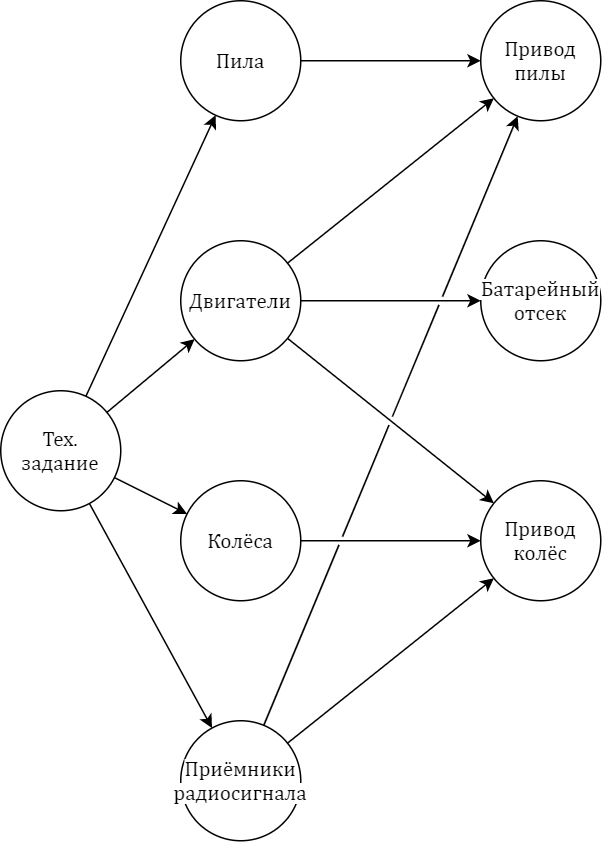

The diagram above was exported from draw.io. Its source (the exported page's mxGraphModel, read from the mxfile embedded in the PNG):
<mxGraphModel dx="1024" dy="592" grid="1" gridSize="10" guides="1" tooltips="1" connect="1" arrows="1" fold="1" page="1" pageScale="1" pageWidth="827" pageHeight="1169" math="0" shadow="0">
  <root>
    <mxCell id="0" />
    <mxCell id="1" parent="0" />
    <mxCell id="A3KxoqD9hoKocan3baYv-1" value="Тех.&lt;br&gt;задание" style="ellipse;whiteSpace=wrap;html=1;aspect=fixed;fontFamily=Cambria Math;fontSize=14;" vertex="1" parent="1">
      <mxGeometry x="40" y="260" width="80" height="80" as="geometry" />
    </mxCell>
    <mxCell id="A3KxoqD9hoKocan3baYv-7" value="Пила" style="ellipse;whiteSpace=wrap;html=1;aspect=fixed;fontFamily=Cambria Math;fontSize=14;" vertex="1" parent="1">
      <mxGeometry x="160" width="80" height="80" as="geometry" />
    </mxCell>
    <mxCell id="A3KxoqD9hoKocan3baYv-8" value="Двигатели" style="ellipse;whiteSpace=wrap;html=1;aspect=fixed;fontFamily=Cambria Math;fontSize=14;" vertex="1" parent="1">
      <mxGeometry x="160" y="160" width="80" height="80" as="geometry" />
    </mxCell>
    <mxCell id="A3KxoqD9hoKocan3baYv-11" value="Колёса" style="ellipse;whiteSpace=wrap;html=1;aspect=fixed;fontFamily=Cambria Math;fontSize=14;" vertex="1" parent="1">
      <mxGeometry x="160" y="320" width="80" height="80" as="geometry" />
    </mxCell>
    <mxCell id="A3KxoqD9hoKocan3baYv-32" value="&lt;span style=&quot;background-color: rgb(255 , 255 , 255)&quot;&gt;Приёмники&lt;br&gt;радиосигнала&lt;/span&gt;" style="ellipse;whiteSpace=wrap;html=1;aspect=fixed;fontFamily=Cambria Math;fontSize=14;" vertex="1" parent="1">
      <mxGeometry x="160" y="480" width="80" height="80" as="geometry" />
    </mxCell>
    <mxCell id="A3KxoqD9hoKocan3baYv-35" value="" style="endArrow=classic;html=1;fontFamily=Cambria Math;fontSize=14;" edge="1" parent="1" source="A3KxoqD9hoKocan3baYv-1" target="A3KxoqD9hoKocan3baYv-7">
      <mxGeometry width="50" height="50" relative="1" as="geometry">
        <mxPoint x="20" y="430" as="sourcePoint" />
        <mxPoint x="70" y="380" as="targetPoint" />
      </mxGeometry>
    </mxCell>
    <mxCell id="A3KxoqD9hoKocan3baYv-36" value="" style="endArrow=classic;html=1;fontFamily=Cambria Math;fontSize=14;" edge="1" parent="1" source="A3KxoqD9hoKocan3baYv-1" target="A3KxoqD9hoKocan3baYv-8">
      <mxGeometry width="50" height="50" relative="1" as="geometry">
        <mxPoint x="-20" y="440" as="sourcePoint" />
        <mxPoint x="164.22291236000342" y="257.8885438199983" as="targetPoint" />
      </mxGeometry>
    </mxCell>
    <mxCell id="A3KxoqD9hoKocan3baYv-37" value="" style="endArrow=classic;html=1;fontFamily=Cambria Math;fontSize=14;" edge="1" parent="1" source="A3KxoqD9hoKocan3baYv-1" target="A3KxoqD9hoKocan3baYv-11">
      <mxGeometry width="50" height="50" relative="1" as="geometry">
        <mxPoint x="40" y="430" as="sourcePoint" />
        <mxPoint x="90" y="380" as="targetPoint" />
      </mxGeometry>
    </mxCell>
    <mxCell id="A3KxoqD9hoKocan3baYv-38" value="" style="endArrow=classic;html=1;fontFamily=Cambria Math;fontSize=14;" edge="1" parent="1" source="A3KxoqD9hoKocan3baYv-1" target="A3KxoqD9hoKocan3baYv-32">
      <mxGeometry width="50" height="50" relative="1" as="geometry">
        <mxPoint x="-30" y="450" as="sourcePoint" />
        <mxPoint x="20" y="400" as="targetPoint" />
      </mxGeometry>
    </mxCell>
    <mxCell id="A3KxoqD9hoKocan3baYv-66" value="Привод&lt;br&gt;пилы" style="ellipse;whiteSpace=wrap;html=1;aspect=fixed;fontFamily=Cambria Math;fontSize=14;" vertex="1" parent="1">
      <mxGeometry x="360" width="80" height="80" as="geometry" />
    </mxCell>
    <mxCell id="A3KxoqD9hoKocan3baYv-67" value="Привод колёс" style="ellipse;whiteSpace=wrap;html=1;aspect=fixed;fontFamily=Cambria Math;fontSize=14;" vertex="1" parent="1">
      <mxGeometry x="360" y="320" width="80" height="80" as="geometry" />
    </mxCell>
    <mxCell id="A3KxoqD9hoKocan3baYv-68" value="&lt;span style=&quot;background-color: rgb(255 , 255 , 255)&quot;&gt;Батарейный отсек&lt;/span&gt;" style="ellipse;whiteSpace=wrap;html=1;aspect=fixed;fontFamily=Cambria Math;fontSize=14;" vertex="1" parent="1">
      <mxGeometry x="360" y="160" width="80" height="80" as="geometry" />
    </mxCell>
    <mxCell id="A3KxoqD9hoKocan3baYv-69" value="" style="endArrow=classic;html=1;fontFamily=Cambria Math;fontSize=14;" edge="1" parent="1" target="A3KxoqD9hoKocan3baYv-67" source="A3KxoqD9hoKocan3baYv-8">
      <mxGeometry width="50" height="50" relative="1" as="geometry">
        <mxPoint x="231.18035739173206" y="225.05564433264192" as="sourcePoint" />
        <mxPoint x="440" y="410" as="targetPoint" />
      </mxGeometry>
    </mxCell>
    <mxCell id="A3KxoqD9hoKocan3baYv-70" value="" style="endArrow=classic;html=1;fontFamily=Cambria Math;fontSize=14;" edge="1" parent="1" target="A3KxoqD9hoKocan3baYv-67" source="A3KxoqD9hoKocan3baYv-11">
      <mxGeometry width="50" height="50" relative="1" as="geometry">
        <mxPoint x="240" y="360" as="sourcePoint" />
        <mxPoint x="450" y="410" as="targetPoint" />
      </mxGeometry>
    </mxCell>
    <mxCell id="A3KxoqD9hoKocan3baYv-71" value="" style="endArrow=classic;html=1;fontFamily=Cambria Math;fontSize=14;" edge="1" parent="1" target="A3KxoqD9hoKocan3baYv-66" source="A3KxoqD9hoKocan3baYv-8">
      <mxGeometry width="50" height="50" relative="1" as="geometry">
        <mxPoint x="231.18035739173206" y="174.94435566735797" as="sourcePoint" />
        <mxPoint x="500" y="390" as="targetPoint" />
      </mxGeometry>
    </mxCell>
    <mxCell id="A3KxoqD9hoKocan3baYv-72" value="" style="endArrow=classic;html=1;fontFamily=Cambria Math;fontSize=14;" edge="1" parent="1" target="A3KxoqD9hoKocan3baYv-66" source="A3KxoqD9hoKocan3baYv-7">
      <mxGeometry width="50" height="50" relative="1" as="geometry">
        <mxPoint x="240" y="40" as="sourcePoint" />
        <mxPoint x="90" y="80" as="targetPoint" />
      </mxGeometry>
    </mxCell>
    <mxCell id="A3KxoqD9hoKocan3baYv-73" value="" style="endArrow=classic;html=1;fontFamily=Cambria Math;fontSize=14;" edge="1" parent="1" target="A3KxoqD9hoKocan3baYv-68" source="A3KxoqD9hoKocan3baYv-8">
      <mxGeometry width="50" height="50" relative="1" as="geometry">
        <mxPoint x="240" y="200" as="sourcePoint" />
        <mxPoint x="560" y="450" as="targetPoint" />
      </mxGeometry>
    </mxCell>
    <mxCell id="A3KxoqD9hoKocan3baYv-78" value="" style="endArrow=classic;html=1;fontFamily=Cambria Math;fontSize=14;" edge="1" parent="1" target="A3KxoqD9hoKocan3baYv-67" source="A3KxoqD9hoKocan3baYv-32">
      <mxGeometry width="50" height="50" relative="1" as="geometry">
        <mxPoint x="231.18035739173206" y="494.94435566735797" as="sourcePoint" />
        <mxPoint x="10" y="490" as="targetPoint" />
      </mxGeometry>
    </mxCell>
    <mxCell id="A3KxoqD9hoKocan3baYv-79" value="" style="endArrow=classic;html=1;fontFamily=Cambria Math;fontSize=14;jumpStyle=gap;" edge="1" parent="1" target="A3KxoqD9hoKocan3baYv-66" source="A3KxoqD9hoKocan3baYv-32">
      <mxGeometry width="50" height="50" relative="1" as="geometry">
        <mxPoint x="215.34315903140623" y="483.0596768972123" as="sourcePoint" />
        <mxPoint x="90" y="80" as="targetPoint" />
      </mxGeometry>
    </mxCell>
  </root>
</mxGraphModel>